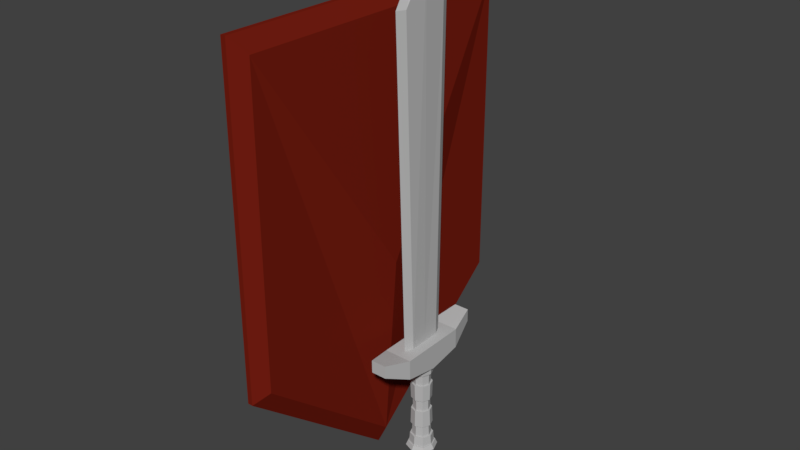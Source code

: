 # Source: plaque-1.blend  (saved by Blender 2.79.0; exported with 4.5.12 LTS)
import bpy
from mathutils import Matrix  # noqa: F401  (used for matrix-valued properties, if any)

bpy.ops.wm.read_factory_settings(use_empty=True)
scene = bpy.context.scene
scene.name = 'Scene'

# ---- collections
col_collection_1 = bpy.data.collections.new('Collection 1'); scene.collection.children.link(col_collection_1)

# ---- materials (node trees are filled in below, after node groups)
mat_material_003 = bpy.data.materials.new('Material.003')
mat_material_003.alpha_threshold = 0.0
mat_material_003.use_transparent_shadow = False
mat_material_003.diffuse_color = (0.4969, 0.4969, 0.4969, 1.0)
mat_material_003.roughness = 0.5
mat_material_002 = bpy.data.materials.new('Material.002')
mat_material_002.alpha_threshold = 0.0
mat_material_002.use_transparent_shadow = False
mat_material_002.diffuse_color = (0.1789, 0.01294, 0.006011, 1.0)
mat_material_002.roughness = 0.5

# ---- material node trees

# ---- world
world_world = bpy.data.worlds.new('World'); scene.world = world_world
world_world.color = (0.05088, 0.05088, 0.05088)
world_world.use_sun_shadow = False
world_world.sun_shadow_jitter_overblur = 0.0
world_world.cycles.sampling_method = 'MANUAL'

# ---- meshes
me_cube_003 = bpy.data.meshes.new('Cube.003')
me_cube_003.from_pydata([(-1.09, -0.4982, 0.2612), (-1.09, -0.4982, 1.102), (-1.09, 0.4982, 0.2612), (-1.09, 0.4982, 1.102), (1.09, -0.4982, 0.2612), (1.09, -0.4982, 1.102), (1.09, 0.4982, 0.2612), (1.09, 0.4982, 1.102), (0.6061, -0.9257, 0.7058), (0.6061, -0.9257, -0.6177), (-0.6061, 0.9257, -0.6177), (0.6061, 0.9257, -0.6177), (0.0, 0.9257, -1.029), (-0.6061, 0.9257, 0.7058), (0.0, 0.9257, 0.7058), (0.6061, 0.9257, 0.7058), (-0.6061, -0.9257, -0.6177), (0.0, -0.9257, -1.029), (-0.6061, -0.9257, 0.7058), (0.0, -0.9257, 0.7058), (-0.1532, -0.5677, -7.04), (0.1532, -0.5677, -7.04), (-0.1532, 0.5677, -7.04), (0.1532, 0.5677, -7.04), (-0.2115, 0.0, -7.04), (0.0, -0.7838, -7.04), (0.2115, 0.0, -7.04), (0.0, 0.7838, -7.04), (-0.2115, 0.0, -0.8259), (-0.1532, -0.5677, -0.8259), (0.0, -0.7838, -0.8259), (0.1532, -0.5677, -0.8259), (0.2115, 0.0, -0.8259), (0.1532, 0.5677, -0.8259), (0.0, 0.7838, -0.8259), (-0.1532, 0.5677, -0.8259), (-1.08e-10, -0.5677, -5.498), (-1.08e-10, -0.603, -6.314), (-0.1179, -0.4368, -6.314), (-0.1109, -0.4112, -5.498), (5.401e-11, -0.5384, -3.525), (5.401e-11, -0.5384, -4.341), (-0.1052, -0.3899, -4.341), (-0.1052, -0.3899, -3.525), (-0.1109, -0.4112, -2.368), (-0.1179, -0.4368, -1.552), (-1.08e-10, -0.603, -1.552), (-1.08e-10, -0.5677, -2.368), (-0.1109, 0.4112, -5.498), (-0.1179, 0.4368, -6.314), (-1.08e-10, 0.603, -6.314), (-1.08e-10, 0.5677, -5.498), (-0.1052, 0.3899, -3.525), (-0.1052, 0.3899, -4.341), (5.401e-11, 0.5384, -4.341), (5.401e-11, 0.5384, -3.525), (-1.08e-10, 0.5677, -2.368), (-1.08e-10, 0.603, -1.552), (-0.1179, 0.4368, -1.552), (-0.1109, 0.4112, -2.368), (0.1427, -0.5288, -1.552), (0.1343, -0.4978, -2.368), (0.1343, -0.4978, -5.498), (0.1427, -0.5288, -6.314), (0.1274, -0.4721, -3.525), (0.1274, -0.4721, -4.341), (0.0, -0.73, -6.314), (0.0, -0.6872, -5.498), (0.0, -0.6872, -2.368), (0.0, -0.73, -1.552), (0.0, -0.6517, -4.341), (0.0, -0.6517, -3.525), (0.197, 0.0, -1.552), (0.1854, 0.0, -2.368), (0.1854, 0.0, -5.498), (0.197, 0.0, -6.314), (0.1759, 0.0, -3.525), (0.1759, 0.0, -4.341), (-0.197, 0.0, -1.552), (-0.1854, 0.0, -2.368), (-0.1854, 0.0, -5.498), (-0.197, 0.0, -6.314), (-0.1759, 0.0, -3.525), (-0.1759, 0.0, -4.341), (-0.1427, 0.5288, -6.314), (-0.1343, 0.4978, -5.498), (-0.1343, 0.4978, -2.368), (-0.1427, 0.5288, -1.552), (-0.1274, 0.4721, -4.341), (-0.1274, 0.4721, -3.525), (0.1427, 0.5288, -1.552), (0.1343, 0.4978, -2.368), (0.1343, 0.4978, -5.498), (0.1427, 0.5288, -6.314), (0.1274, 0.4721, -3.525), (0.1274, 0.4721, -4.341), (-0.1427, -0.5288, -1.552), (-0.1343, -0.4978, -2.368), (-0.1343, -0.4978, -5.498), (-0.1427, -0.5288, -6.314), (-0.1274, -0.4721, -3.525), (-0.1274, -0.4721, -4.341), (0.0, 0.73, -1.552), (0.0, 0.6872, -2.368), (0.0, 0.6872, -5.498), (0.0, 0.73, -6.314), (0.0, 0.6517, -3.525), (0.0, 0.6517, -4.341), (0.1179, 0.4368, -1.552), (0.1109, 0.4112, -2.368), (0.1052, 0.3899, -3.525), (0.1052, 0.3899, -4.341), (0.1109, 0.4112, -5.498), (0.1179, 0.4368, -6.314), (-0.1627, 2.592e-09, -1.552), (-0.1532, 2.592e-09, -2.368), (-0.1453, 8.641e-10, -3.525), (-0.1453, 8.641e-10, -4.341), (-0.1532, 8.641e-10, -5.498), (-0.1627, 8.641e-10, -6.314), (0.1627, 2.592e-09, -1.552), (0.1532, 2.592e-09, -2.368), (0.1453, 8.641e-10, -3.525), (0.1453, 8.641e-10, -4.341), (0.1532, 8.641e-10, -5.498), (0.1627, 8.641e-10, -6.314), (0.1179, -0.4368, -1.552), (0.1109, -0.4112, -2.368), (0.1052, -0.3899, -3.525), (0.1052, -0.3899, -4.341), (0.1109, -0.4112, -5.498), (0.1179, -0.4368, -6.314), (-0.1673, -0.6202, -6.954), (0.1673, -0.6202, -6.954), (-0.1673, 0.6202, -6.954), (0.1673, 0.6202, -6.954), (-0.231, -1.882e-10, -6.954), (4.44e-10, -0.8562, -6.954), (0.231, -1.882e-10, -6.954), (4.44e-10, 0.8562, -6.954), (4.44e-10, -1.882e-10, -6.954), (-0.2663, -1.882e-10, -7.264), (-0.1929, -0.7149, -7.264), (4.44e-10, -0.987, -7.264), (0.1929, -0.7149, -7.264), (0.2663, -1.882e-10, -7.264), (0.1929, 0.7149, -7.264), (4.44e-10, 0.987, -7.264), (-0.1929, 0.7149, -7.264), (4.44e-10, -1.882e-10, -8.183), (0.2942, 0.2444, 0.5394), (0.0, -0.2444, 0.5394), (0.0, 0.2444, 0.5394), (0.0, 0.0, 25.07), (0.0, 0.3296, 24.19), (0.0, -0.3296, 24.19), (-0.4228, -0.2453, 21.79), (0.4228, -0.2453, 21.79), (-0.4228, 0.2453, 21.79), (0.4228, 0.2453, 21.79), (0.4372, 0.0, 0.5377), (-0.4372, 0.0, 0.5377), (-0.2942, 0.2444, 0.5394), (-0.2942, -0.2444, 0.5394), (0.2942, -0.2444, 0.5394), (-0.5753, 0.0, 21.81), (0.5753, 0.0, 21.81)], [], [(0, 1, 3, 2), (13, 3, 1, 18), (4, 6, 7, 5), (2, 10, 16, 0), (8, 19, 17, 9), (12, 11, 9, 17), (15, 8, 5, 7), (16, 18, 1, 0), (15, 14, 19, 8), (13, 18, 19, 14), (14, 15, 11, 12), (9, 4, 5, 8), (12, 17, 16, 10), (18, 16, 17, 19), (6, 11, 15, 7), (6, 4, 9, 11), (14, 12, 10, 13), (2, 3, 13, 10), (70, 101, 98, 67), (21, 26, 75, 63), (88, 107, 104, 85), (83, 88, 85, 80), (24, 20, 99, 81), (68, 97, 100, 71), (86, 103, 106, 89), (58, 57, 56, 59), (78, 96, 29, 28), (103, 91, 94, 106), (97, 79, 82, 100), (91, 73, 76, 94), (90, 102, 34, 33), (73, 61, 64, 76), (72, 90, 33, 32), (102, 87, 35, 34), (27, 22, 84, 105), (96, 69, 30, 29), (20, 25, 66, 99), (107, 95, 92, 104), (23, 27, 105, 93), (79, 86, 89, 82), (22, 24, 81, 84), (95, 77, 74, 92), (26, 23, 93, 75), (87, 78, 28, 35), (101, 83, 80, 98), (61, 68, 71, 64), (25, 21, 63, 66), (69, 60, 31, 30), (77, 65, 62, 74), (65, 70, 67, 62), (87, 102, 57, 58), (70, 65, 129, 41), (98, 80, 118, 39), (82, 89, 52, 116), (68, 61, 127, 47), (81, 99, 38, 119), (69, 96, 45, 46), (88, 83, 117, 53), (91, 103, 56, 109), (60, 69, 46, 126), (86, 79, 115, 59), (74, 62, 130, 124), (100, 82, 116, 43), (85, 104, 51, 48), (78, 87, 58, 114), (102, 90, 108, 57), (63, 75, 125, 131), (83, 101, 42, 117), (92, 74, 124, 112), (67, 98, 39, 36), (105, 84, 49, 50), (75, 93, 113, 125), (76, 64, 128, 122), (79, 97, 44, 115), (60, 72, 32, 31), (54, 53, 52, 55), (50, 49, 48, 51), (46, 45, 44, 47), (42, 41, 40, 43), (38, 37, 36, 39), (57, 108, 109, 56), (111, 54, 55, 110), (113, 50, 51, 112), (45, 114, 115, 44), (117, 42, 43, 116), (119, 38, 39, 118), (108, 120, 121, 109), (123, 111, 110, 122), (125, 113, 112, 124), (114, 58, 59, 115), (53, 117, 116, 52), (49, 119, 118, 48), (120, 126, 127, 121), (129, 123, 122, 128), (131, 125, 124, 130), (126, 46, 47, 127), (41, 129, 128, 40), (37, 131, 130, 36), (95, 107, 54, 111), (84, 81, 119, 49), (97, 68, 47, 44), (90, 72, 120, 108), (64, 71, 40, 128), (106, 94, 110, 55), (80, 85, 48, 118), (66, 63, 131, 37), (103, 86, 59, 56), (72, 60, 126, 120), (101, 70, 41, 42), (73, 91, 109, 121), (62, 67, 36, 130), (93, 105, 50, 113), (107, 88, 53, 54), (104, 92, 112, 51), (61, 73, 121, 127), (71, 100, 43, 40), (77, 95, 111, 123), (96, 78, 114, 45), (94, 76, 122, 110), (89, 106, 55, 52), (65, 77, 123, 129), (99, 66, 37, 38), (140, 138, 135, 139), (136, 140, 139, 134), (132, 137, 140, 136), (137, 133, 138, 140), (144, 143, 149), (148, 147, 149), (143, 142, 149), (147, 146, 149), (138, 133, 144, 145), (136, 134, 148, 141), (135, 138, 145, 146), (132, 136, 141, 142), (139, 135, 146, 147), (137, 132, 142, 143), (134, 139, 147, 148), (133, 137, 143, 144), (145, 144, 149), (141, 148, 149), (146, 145, 149), (142, 141, 149), (158, 162, 161, 165), (163, 156, 165, 161), (150, 152, 154, 159), (163, 151, 155, 156), (157, 164, 160, 166), (150, 159, 166, 160), (156, 155, 153, 165), (152, 162, 158, 154), (151, 164, 157, 155), (155, 157, 166, 153), (162, 163, 161), (154, 158, 165, 153), (164, 150, 160), (159, 154, 153, 166)])
_uv = me_cube_003.uv_layers.new(name='UVMap')
_uv.uv.foreach_set('vector', [0.2438, 0.6794, 0.2725, 0.6794, 0.2725, 0.7081, 0.2438, 0.7081, 0.1986, 0.6819, 0.2253, 0.6819, 0.2253, 0.7086, 0.1986, 0.7086, 0.2438, 0.6794, 0.2725, 0.6794, 0.2725, 0.7081, 0.2438, 0.7081, 0.3833, 0.681, 0.412, 0.681, 0.412, 0.7097, 0.3833, 0.7097, 0.2438, 0.6794, 0.2725, 0.6794, 0.2725, 0.7081, 0.2438, 0.7081, 0.3833, 0.681, 0.412, 0.681, 0.412, 0.7097, 0.3833, 0.7097, 0.1986, 0.6819, 0.2253, 0.6819, 0.2253, 0.7086, 0.1986, 0.7086, 0.2438, 0.6794, 0.2725, 0.6794, 0.2725, 0.7081, 0.2438, 0.7081, 0.1986, 0.6819, 0.2253, 0.6819, 0.2253, 0.7086, 0.1986, 0.7086, 0.1986, 0.6819, 0.2253, 0.6819, 0.2253, 0.7086, 0.1986, 0.7086, 0.2438, 0.6794, 0.2725, 0.6794, 0.2725, 0.7081, 0.2438, 0.7081, 0.2438, 0.6794, 0.2725, 0.6794, 0.2725, 0.7081, 0.2438, 0.7081, 0.3833, 0.681, 0.412, 0.681, 0.412, 0.7097, 0.3833, 0.7097, 0.2438, 0.6794, 0.2725, 0.6794, 0.2725, 0.7081, 0.2438, 0.7081, 0.2438, 0.6794, 0.2725, 0.6794, 0.2725, 0.7081, 0.2438, 0.7081, 0.3833, 0.681, 0.412, 0.681, 0.412, 0.7097, 0.3833, 0.7097, 0.2438, 0.6794, 0.2725, 0.6794, 0.2725, 0.7081, 0.2438, 0.7081, 0.2438, 0.6794, 0.2725, 0.6794, 0.2725, 0.7081, 0.2438, 0.7081, 0.9357, 0.2284, 0.9357, 0.2284, 0.9358, 0.2278, 0.9357, 0.2278, 0.9358, 0.2271, 0.9358, 0.2272, 0.9357, 0.2273, 0.9357, 0.2273, 0.9357, 0.2284, 0.9357, 0.2284, 0.9357, 0.2278, 0.9357, 0.2278, 0.9357, 0.2284, 0.9357, 0.2284, 0.9357, 0.2278, 0.9357, 0.2278, 0.9357, 0.2268, 0.9358, 0.2271, 0.9358, 0.2273, 0.9357, 0.2272, 0.9357, 0.2296, 0.9357, 0.2296, 0.9357, 0.229, 0.9357, 0.229, 0.9357, 0.2295, 0.9357, 0.2295, 0.9357, 0.229, 0.9357, 0.229, 0.8382, 0.2212, 0.8383, 0.2212, 0.8382, 0.2209, 0.8382, 0.2209, 0.9217, 0.2237, 0.9216, 0.2239, 0.9213, 0.2242, 0.9214, 0.2237, 0.9357, 0.2295, 0.9357, 0.2295, 0.9357, 0.229, 0.9357, 0.229, 0.9357, 0.2296, 0.9357, 0.2295, 0.9357, 0.229, 0.9357, 0.229, 0.9357, 0.2295, 0.9357, 0.2295, 0.9357, 0.229, 0.9357, 0.229, 0.9219, 0.2237, 0.9218, 0.2237, 0.922, 0.2236, 0.9222, 0.2238, 0.9357, 0.2295, 0.9356, 0.2296, 0.9357, 0.229, 0.9357, 0.229, 0.9218, 0.2239, 0.9219, 0.2237, 0.9222, 0.2238, 0.9222, 0.2243, 0.9218, 0.2237, 0.9218, 0.2237, 0.9217, 0.2235, 0.922, 0.2236, 0.9356, 0.2271, 0.9356, 0.227, 0.9357, 0.2273, 0.9357, 0.2273, 0.9216, 0.2239, 0.9216, 0.224, 0.9214, 0.2246, 0.9213, 0.2242, 0.9358, 0.2271, 0.9358, 0.2271, 0.9357, 0.2273, 0.9358, 0.2273, 0.9357, 0.2284, 0.9357, 0.2284, 0.9358, 0.2278, 0.9357, 0.2278, 0.9357, 0.2272, 0.9356, 0.2271, 0.9357, 0.2273, 0.9357, 0.2273, 0.9357, 0.2295, 0.9357, 0.2295, 0.9357, 0.229, 0.9357, 0.229, 0.9356, 0.227, 0.9357, 0.2268, 0.9357, 0.2272, 0.9357, 0.2273, 0.9357, 0.2284, 0.9357, 0.2284, 0.9357, 0.2278, 0.9358, 0.2278, 0.9358, 0.2272, 0.9357, 0.2272, 0.9357, 0.2273, 0.9357, 0.2273, 0.9218, 0.2237, 0.9217, 0.2237, 0.9214, 0.2237, 0.9217, 0.2235, 0.9357, 0.2284, 0.9357, 0.2284, 0.9357, 0.2278, 0.9358, 0.2278, 0.9356, 0.2296, 0.9357, 0.2296, 0.9357, 0.229, 0.9357, 0.229, 0.9358, 0.2271, 0.9358, 0.2271, 0.9357, 0.2273, 0.9357, 0.2273, 0.9216, 0.224, 0.9216, 0.2241, 0.9217, 0.225, 0.9214, 0.2246, 0.9357, 0.2284, 0.9357, 0.2284, 0.9357, 0.2278, 0.9357, 0.2278, 0.9357, 0.2284, 0.9357, 0.2284, 0.9357, 0.2278, 0.9357, 0.2278, 0.9295, 0.2252, 0.9296, 0.2252, 0.9296, 0.2252, 0.9295, 0.2252, 0.9295, 0.2237, 0.9295, 0.2237, 0.9295, 0.2238, 0.9295, 0.2238, 0.9296, 0.2231, 0.9295, 0.2231, 0.9295, 0.2231, 0.9296, 0.2231, 0.9295, 0.2243, 0.9295, 0.2243, 0.9295, 0.2243, 0.9295, 0.2242, 0.9295, 0.2249, 0.9294, 0.2249, 0.9294, 0.225, 0.9295, 0.2249, 0.9295, 0.2226, 0.9296, 0.2226, 0.9296, 0.2227, 0.9295, 0.2227, 0.9294, 0.2256, 0.9294, 0.2255, 0.9294, 0.2254, 0.9294, 0.2255, 0.9295, 0.2237, 0.9295, 0.2237, 0.9295, 0.2238, 0.9295, 0.2238, 0.9295, 0.2249, 0.9295, 0.2249, 0.9295, 0.2249, 0.9295, 0.2249, 0.9294, 0.2256, 0.9294, 0.2256, 0.9294, 0.2255, 0.9294, 0.2255, 0.9295, 0.2249, 0.9295, 0.2249, 0.9295, 0.2249, 0.9295, 0.2249, 0.9295, 0.2232, 0.9295, 0.2231, 0.9295, 0.2231, 0.9295, 0.2231, 0.9295, 0.2243, 0.9295, 0.2243, 0.9295, 0.2242, 0.9295, 0.2243, 0.9295, 0.2231, 0.9295, 0.2231, 0.9295, 0.2231, 0.9295, 0.2231, 0.9294, 0.2253, 0.9295, 0.2252, 0.9295, 0.2252, 0.9294, 0.2253, 0.9296, 0.2252, 0.9296, 0.2253, 0.9296, 0.2253, 0.9296, 0.2252, 0.9295, 0.2227, 0.9295, 0.2227, 0.9295, 0.2227, 0.9295, 0.2227, 0.9295, 0.2237, 0.9295, 0.2237, 0.9295, 0.2238, 0.9295, 0.2238, 0.9296, 0.2231, 0.9295, 0.2232, 0.9295, 0.2231, 0.9295, 0.2231, 0.9295, 0.2231, 0.9296, 0.2231, 0.9296, 0.2231, 0.9295, 0.2231, 0.9295, 0.2226, 0.9295, 0.2226, 0.9295, 0.2227, 0.9295, 0.2227, 0.9295, 0.2227, 0.9295, 0.2227, 0.9295, 0.2227, 0.9295, 0.2227, 0.9295, 0.2243, 0.9295, 0.2243, 0.9295, 0.2243, 0.9295, 0.2242, 0.9295, 0.2249, 0.9295, 0.2249, 0.9295, 0.225, 0.9295, 0.2249, 0.9216, 0.2241, 0.9218, 0.2239, 0.9222, 0.2243, 0.9217, 0.225, 0.8382, 0.2197, 0.8382, 0.2198, 0.8382, 0.2202, 0.8382, 0.2203, 0.8382, 0.2187, 0.8382, 0.2187, 0.8382, 0.2191, 0.8382, 0.2191, 0.8381, 0.2215, 0.8381, 0.2214, 0.8382, 0.2209, 0.8382, 0.2209, 0.8383, 0.2198, 0.8382, 0.2197, 0.8382, 0.2203, 0.8382, 0.2202, 0.8383, 0.2187, 0.8383, 0.2187, 0.8382, 0.2191, 0.8383, 0.2191, 0.8383, 0.2212, 0.8383, 0.2213, 0.8382, 0.2209, 0.8382, 0.2209, 0.8383, 0.2198, 0.8382, 0.2197, 0.8382, 0.2203, 0.8383, 0.2202, 0.8382, 0.2187, 0.8382, 0.2187, 0.8382, 0.2191, 0.8383, 0.2191, 0.8381, 0.2214, 0.8381, 0.2212, 0.8382, 0.2209, 0.8382, 0.2209, 0.8382, 0.2198, 0.8383, 0.2198, 0.8382, 0.2202, 0.8382, 0.2202, 0.8382, 0.2186, 0.8383, 0.2187, 0.8383, 0.2191, 0.8382, 0.2191, 0.8383, 0.2213, 0.8383, 0.2214, 0.8382, 0.221, 0.8382, 0.2209, 0.8382, 0.2198, 0.8383, 0.2198, 0.8383, 0.2202, 0.8382, 0.2202, 0.8382, 0.2187, 0.8382, 0.2187, 0.8383, 0.2191, 0.8382, 0.2191, 0.8381, 0.2212, 0.8382, 0.2212, 0.8382, 0.2209, 0.8382, 0.2209, 0.8382, 0.2198, 0.8382, 0.2198, 0.8382, 0.2202, 0.8382, 0.2202, 0.8382, 0.2187, 0.8382, 0.2186, 0.8382, 0.2191, 0.8382, 0.2191, 0.8383, 0.2214, 0.8382, 0.2215, 0.8382, 0.221, 0.8382, 0.221, 0.8382, 0.2198, 0.8382, 0.2198, 0.8382, 0.2202, 0.8382, 0.2202, 0.8382, 0.2187, 0.8382, 0.2187, 0.8382, 0.2191, 0.8382, 0.2191, 0.8382, 0.2215, 0.8381, 0.2215, 0.8382, 0.2209, 0.8382, 0.221, 0.8382, 0.2197, 0.8382, 0.2198, 0.8382, 0.2202, 0.8382, 0.2203, 0.8383, 0.2187, 0.8382, 0.2187, 0.8382, 0.2191, 0.8382, 0.2191, 0.9295, 0.2237, 0.9295, 0.2237, 0.9295, 0.2238, 0.9295, 0.2238, 0.9295, 0.2226, 0.9295, 0.2226, 0.9295, 0.2227, 0.9295, 0.2227, 0.9295, 0.2249, 0.9295, 0.2249, 0.9295, 0.2249, 0.9295, 0.225, 0.9296, 0.2253, 0.9296, 0.2255, 0.9296, 0.2254, 0.9296, 0.2253, 0.9295, 0.2243, 0.9295, 0.2243, 0.9295, 0.2243, 0.9295, 0.2243, 0.9295, 0.2243, 0.9295, 0.2243, 0.9295, 0.2243, 0.9295, 0.2243, 0.9295, 0.2231, 0.9295, 0.2231, 0.9295, 0.2231, 0.9295, 0.2231, 0.9295, 0.2226, 0.9295, 0.2227, 0.9295, 0.2227, 0.9295, 0.2227, 0.9295, 0.2249, 0.9295, 0.2249, 0.9295, 0.2249, 0.9295, 0.2249, 0.9296, 0.2255, 0.9294, 0.2256, 0.9294, 0.2255, 0.9296, 0.2254, 0.9295, 0.2237, 0.9295, 0.2237, 0.9295, 0.2238, 0.9295, 0.2238, 0.9295, 0.2249, 0.9295, 0.2249, 0.9295, 0.2249, 0.9295, 0.225, 0.9295, 0.2231, 0.9295, 0.2231, 0.9295, 0.2231, 0.9295, 0.2231, 0.9295, 0.2227, 0.9295, 0.2226, 0.9295, 0.2227, 0.9295, 0.2227, 0.9295, 0.2237, 0.9295, 0.2237, 0.9295, 0.2238, 0.9295, 0.2238, 0.9295, 0.2231, 0.9296, 0.2231, 0.9295, 0.2231, 0.9295, 0.2231, 0.9294, 0.2249, 0.9295, 0.2249, 0.9295, 0.225, 0.9294, 0.225, 0.9295, 0.2243, 0.9295, 0.2243, 0.9295, 0.2243, 0.9295, 0.2243, 0.9295, 0.2237, 0.9295, 0.2237, 0.9295, 0.2238, 0.9295, 0.2238, 0.9294, 0.2255, 0.9294, 0.2253, 0.9294, 0.2253, 0.9294, 0.2254, 0.9295, 0.2243, 0.9295, 0.2243, 0.9295, 0.2242, 0.9295, 0.2243, 0.9295, 0.2243, 0.9295, 0.2243, 0.9295, 0.2243, 0.9295, 0.2243, 0.9295, 0.2237, 0.9295, 0.2237, 0.9295, 0.2238, 0.9295, 0.2238, 0.9296, 0.2226, 0.9295, 0.2226, 0.9295, 0.2227, 0.9296, 0.2227, 0.07295, 0.6825, 0.1016, 0.6825, 0.1016, 0.7112, 0.07295, 0.7112, 0.07295, 0.6825, 0.1016, 0.6825, 0.1016, 0.7112, 0.07295, 0.7112, 0.07295, 0.6825, 0.1016, 0.6825, 0.1016, 0.7112, 0.07295, 0.7112, 0.07295, 0.6825, 0.1016, 0.6825, 0.1016, 0.7112, 0.07295, 0.7112, 0.07295, 0.6825, 0.1016, 0.6825, 0.1016, 0.7112, 0.07295, 0.6825, 0.1016, 0.6825, 0.1016, 0.7112, 0.07295, 0.6825, 0.1016, 0.6825, 0.1016, 0.7112, 0.07295, 0.6825, 0.1016, 0.6825, 0.1016, 0.7112, 0.07295, 0.6825, 0.1016, 0.6825, 0.1016, 0.7112, 0.07295, 0.7112, 0.07295, 0.6825, 0.1016, 0.6825, 0.1016, 0.7112, 0.07295, 0.7112, 0.07295, 0.6825, 0.1016, 0.6825, 0.1016, 0.7112, 0.07295, 0.7112, 0.07295, 0.6825, 0.1016, 0.6825, 0.1016, 0.7112, 0.07295, 0.7112, 0.07295, 0.6825, 0.1016, 0.6825, 0.1016, 0.7112, 0.07295, 0.7112, 0.07295, 0.6825, 0.1016, 0.6825, 0.1016, 0.7112, 0.07295, 0.7112, 0.07295, 0.6825, 0.1016, 0.6825, 0.1016, 0.7112, 0.07295, 0.7112, 0.07295, 0.6825, 0.1016, 0.6825, 0.1016, 0.7112, 0.07295, 0.7112, 0.07295, 0.6825, 0.1016, 0.6825, 0.1016, 0.7112, 0.07295, 0.6825, 0.1016, 0.6825, 0.1016, 0.7112, 0.07295, 0.6825, 0.1016, 0.6825, 0.1016, 0.7112, 0.07295, 0.6825, 0.1016, 0.6825, 0.1016, 0.7112, 0.8707, 0.0908, 0.8462, 0.09074, 0.8462, 0.09075, 0.8707, 0.09075, 0.8462, 0.09076, 0.8707, 0.0907, 0.8707, 0.09075, 0.8462, 0.09075, 0.8029, 0.1078, 0.8029, 0.1078, 0.83, 0.1078, 0.8273, 0.1078, 0.8028, 0.1078, 0.8029, 0.1078, 0.83, 0.1078, 0.8273, 0.1078, 0.8707, 0.0908, 0.8463, 0.09074, 0.8463, 0.09075, 0.8707, 0.09075, 0.8463, 0.09075, 0.8707, 0.0907, 0.8707, 0.09075, 0.8463, 0.09075, 0.8707, 0.0907, 0.8734, 0.09075, 0.8743, 0.09075, 0.8707, 0.09075, 0.7765, 0.1264, 0.7765, 0.1264, 0.8009, 0.1265, 0.8036, 0.1264, 0.7765, 0.1264, 0.7765, 0.1264, 0.8009, 0.1265, 0.8036, 0.1264, 0.8734, 0.09075, 0.8707, 0.0908, 0.8707, 0.09075, 0.8743, 0.09075, 0.8028, 0.1078, 0.8028, 0.1078, 0.8028, 0.1078, 0.8734, 0.09075, 0.8707, 0.0908, 0.8707, 0.09075, 0.8743, 0.09075, 0.8029, 0.1078, 0.8029, 0.1078, 0.8029, 0.1078, 0.8707, 0.0907, 0.8734, 0.09075, 0.8743, 0.09075, 0.8707, 0.09075])
me_cube_003.materials.append(mat_material_003)
me_cube_003.use_remesh_preserve_volume = False
me_cube_003.use_remesh_preserve_attributes = False
me_cube_003.use_mirror_vertex_groups = False
me_cube_003.update()
me_plane = bpy.data.meshes.new('Plane')
me_plane.from_pydata([(-1.0, -1.0, 0.0), (1.0, -1.0, 0.0), (1.825, 0.0, -6.23e-08), (-1.0, 0.9979, 1.073e-07), (1.0, 0.9979, -1.947e-07), (-1.0, -0.002068, 1.947e-07), (0.5446, -0.001034, 5.623e-08), (-1.0, -1.0, 0.03115), (1.0, -1.0, 0.03115), (1.825, 1.048e-09, 0.03115), (-1.0, 0.9979, 0.03115), (1.0, 0.9979, 0.03115), (-1.0, -0.002068, 0.03115), (-0.9043, -0.92, 0.09396), (0.9356, -0.92, 0.09396), (1.695, -8.277e-05, 0.09396), (-0.9043, 0.918, 0.09396), (0.9356, 0.918, 0.09396), (-0.9043, -0.001985, 0.09396), (0.5167, -0.001034, 0.1761)], [], [(4, 2, 6, 5, 3), (5, 6, 2, 1, 0), (9, 11, 17, 15), (10, 12, 18, 16), (1, 2, 9, 8), (0, 1, 8, 7), (3, 5, 12, 10), (2, 4, 11, 9), (5, 0, 7, 12), (4, 3, 10, 11), (17, 16, 18, 19, 15), (18, 13, 14, 15, 19), (12, 7, 13, 18), (11, 10, 16, 17), (8, 9, 15, 14), (7, 8, 14, 13)])
me_plane.materials.append(mat_material_002)
me_plane.use_remesh_preserve_volume = False
me_plane.use_remesh_preserve_attributes = False
me_plane.use_mirror_vertex_groups = False
me_plane.update()

# ---- objects
ob_cube_002 = bpy.data.objects.new('Cube.002', me_cube_003)
ob_plane = bpy.data.objects.new('Plane', me_plane)

# ---- transforms, parenting, visibility, modifiers, constraints
ob_cube_002.location = (0.1201, 0.03055, 0.6254)
ob_cube_002.rotation_euler = (1.078e-08, -0.01353, 1.571)
ob_cube_002.scale = (0.3474, 0.09375, 0.09375)
ob_cube_002.lineart.crease_threshold = 0.0
ob_plane.location = (-0.1937, -0.02994, 1.691)
ob_plane.rotation_euler = (-0.0, 1.571, 0.0)
ob_plane.lineart.crease_threshold = 0.0

# ---- collection membership
col_collection_1.objects.link(ob_cube_002)
col_collection_1.objects.link(ob_plane)

# ---- scene / render settings (as saved in the file)
scene.frame_start = 1; scene.frame_end = 250; scene.frame_set(1)
scene.render.engine = 'BLENDER_EEVEE_NEXT'
scene.render.resolution_percentage = 50
scene.render.dither_intensity = 0.0
scene.cycles.use_denoising = False
scene.cycles.samples = 128
scene.cycles.sampling_pattern = 'TABULATED_SOBOL'
scene.cycles.use_adaptive_sampling = False
scene.cycles.use_light_tree = False
scene.cycles.blur_glossy = 0.0
scene.cycles.sample_clamp_indirect = 0.0
scene.view_settings.view_transform = 'Standard'
bpy.context.view_layer.update()

# ---- added for rendering (the .blend has no active camera and no usable light): camera, sun
cam_auto = bpy.data.cameras.new('AutoCamera')
cam_auto.lens = 50.0
cam_auto.sensor_width = 36.0
cam_auto.clip_end = 1000.0
ob_auto_camera = bpy.data.objects.new('AutoCamera', cam_auto)
scene.collection.objects.link(ob_auto_camera)
ob_auto_camera.location = (3.46373, -4.17611, 4.18048)
ob_auto_camera.rotation_euler = (1.09748, -7.21219e-08, 0.694738)
scene.camera = ob_auto_camera
light_auto_sun = bpy.data.lights.new('AutoSun', 'SUN')
light_auto_sun.energy = 3.0
light_auto_sun.angle = 0.0523599
ob_auto_sun = bpy.data.objects.new('AutoSun', light_auto_sun)
scene.collection.objects.link(ob_auto_sun)
ob_auto_sun.rotation_euler = (0.872665, 0.174533, 0.523599)
bpy.context.view_layer.update()
